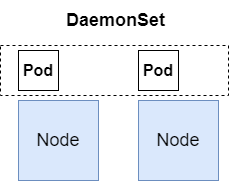

The diagram above was exported from draw.io. Its source (the exported page's mxGraphModel, read from the mxfile embedded in the PNG):
<mxGraphModel dx="792" dy="820" grid="1" gridSize="10" guides="1" tooltips="1" connect="1" arrows="1" fold="1" page="1" pageScale="1" pageWidth="827" pageHeight="1169" math="0" shadow="0">
  <root>
    <mxCell id="0" />
    <mxCell id="1" parent="0" />
    <mxCell id="ojsx-X_xp-bmcJVdgTyB-1" value="Node" style="whiteSpace=wrap;html=1;aspect=fixed;fillColor=#dae8fc;strokeColor=#6c8ebf;fontSize=18;" vertex="1" parent="1">
      <mxGeometry x="120" y="360" width="80" height="80" as="geometry" />
    </mxCell>
    <mxCell id="ojsx-X_xp-bmcJVdgTyB-2" value="Pod" style="whiteSpace=wrap;html=1;aspect=fixed;fontSize=16;fontStyle=1" vertex="1" parent="1">
      <mxGeometry x="120" y="310" width="40" height="40" as="geometry" />
    </mxCell>
    <mxCell id="ojsx-X_xp-bmcJVdgTyB-3" value="Pod" style="whiteSpace=wrap;html=1;aspect=fixed;fontSize=16;fontStyle=1" vertex="1" parent="1">
      <mxGeometry x="240" y="310" width="40" height="40" as="geometry" />
    </mxCell>
    <mxCell id="ojsx-X_xp-bmcJVdgTyB-5" value="Node" style="whiteSpace=wrap;html=1;aspect=fixed;fillColor=#dae8fc;strokeColor=#6c8ebf;fontSize=18;" vertex="1" parent="1">
      <mxGeometry x="240" y="360" width="80" height="80" as="geometry" />
    </mxCell>
    <mxCell id="ojsx-X_xp-bmcJVdgTyB-7" value="" style="rounded=0;whiteSpace=wrap;html=1;fillColor=none;dashed=1;" vertex="1" parent="1">
      <mxGeometry x="102" y="305" width="228" height="50" as="geometry" />
    </mxCell>
    <mxCell id="ojsx-X_xp-bmcJVdgTyB-8" value="DaemonSet" style="text;html=1;align=center;verticalAlign=middle;resizable=0;points=[];autosize=1;strokeColor=none;fillColor=none;fontStyle=1;fontSize=18;" vertex="1" parent="1">
      <mxGeometry x="157" y="260" width="120" height="40" as="geometry" />
    </mxCell>
  </root>
</mxGraphModel>